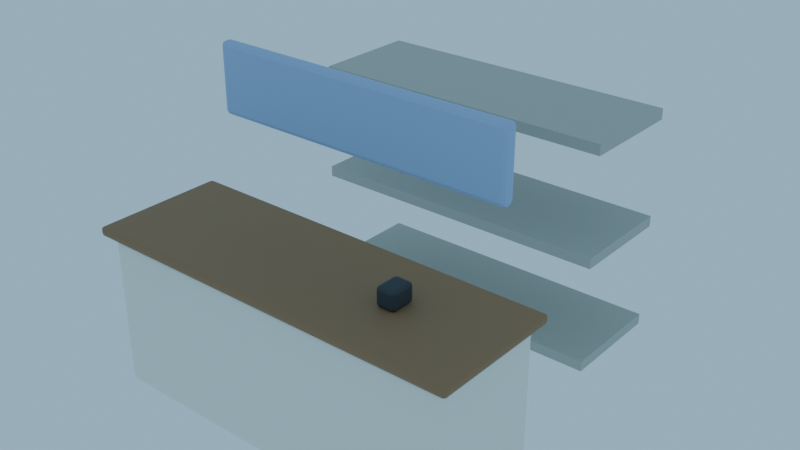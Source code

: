 # Source: LuggageCounter_blockout.blend  (saved by Blender 4.3.34; exported with 4.5.12 LTS)
import bpy
from mathutils import Matrix  # noqa: F401  (used for matrix-valued properties, if any)

bpy.ops.wm.read_factory_settings(use_empty=True)
scene = bpy.context.scene
scene.name = 'Scene'

# ---- collections
col_collection = bpy.data.collections.new('Collection'); scene.collection.children.link(col_collection)
col_sf04_luggagecounter = bpy.data.collections.new('SF04_LuggageCounter'); scene.collection.children.link(col_sf04_luggagecounter)

# ---- materials (node trees are filled in below, after node groups)
mat_m_luggagecounter_white = bpy.data.materials.new('M_LuggageCounter_White')
mat_m_luggagecounter_white.diffuse_color = (0.8879, 0.8632, 0.7913, 1.0)
mat_m_luggagecounter_wood = bpy.data.materials.new('M_LuggageCounter_Wood')
mat_m_luggagecounter_wood.diffuse_color = (0.3231, 0.1714, 0.08022, 1.0)
mat_m_luggagecounter_blue = bpy.data.materials.new('M_LuggageCounter_Blue')
mat_m_luggagecounter_blue.diffuse_color = (0.3372, 0.4735, 0.7454, 1.0)
mat_m_luggagecounter_concrete = bpy.data.materials.new('M_LuggageCounter_Concrete')
mat_m_luggagecounter_concrete.diffuse_color = (0.4851, 0.4678, 0.4233, 1.0)
mat_m_luggagecounter_asphalt = bpy.data.materials.new('M_LuggageCounter_Asphalt')
mat_m_luggagecounter_asphalt.diffuse_color = (0.04231, 0.04667, 0.05448, 1.0)

# ---- material node trees
mat_m_luggagecounter_white.use_nodes = True; mat_m_luggagecounter_white.node_tree.nodes.clear()
_N = mat_m_luggagecounter_white.node_tree.nodes; _L = mat_m_luggagecounter_white.node_tree.links
n0 = _N.new('ShaderNodeBsdfPrincipled'); n0.name = 'Principled BSDF'; n0.location = (10, 300)
n0.inputs[0].default_value = (0.8879, 0.8632, 0.7913, 1.0)
n0.inputs[2].default_value = 0.65
n1 = _N.new('ShaderNodeOutputMaterial'); n1.name = 'Material Output'; n1.location = (300, 300)
_L.new(n0.outputs[0], n1.inputs[0])
n1.is_active_output = True
mat_m_luggagecounter_wood.use_nodes = True; mat_m_luggagecounter_wood.node_tree.nodes.clear()
_N = mat_m_luggagecounter_wood.node_tree.nodes; _L = mat_m_luggagecounter_wood.node_tree.links
n0 = _N.new('ShaderNodeBsdfPrincipled'); n0.name = 'Principled BSDF'; n0.location = (10, 300)
n0.inputs[0].default_value = (0.3231, 0.1714, 0.08022, 1.0)
n0.inputs[2].default_value = 0.65
n1 = _N.new('ShaderNodeOutputMaterial'); n1.name = 'Material Output'; n1.location = (300, 300)
_L.new(n0.outputs[0], n1.inputs[0])
n1.is_active_output = True
mat_m_luggagecounter_blue.use_nodes = True; mat_m_luggagecounter_blue.node_tree.nodes.clear()
_N = mat_m_luggagecounter_blue.node_tree.nodes; _L = mat_m_luggagecounter_blue.node_tree.links
n0 = _N.new('ShaderNodeBsdfPrincipled'); n0.name = 'Principled BSDF'; n0.location = (10, 300)
n0.inputs[0].default_value = (0.3372, 0.4735, 0.7454, 1.0)
n0.inputs[2].default_value = 0.65
n1 = _N.new('ShaderNodeOutputMaterial'); n1.name = 'Material Output'; n1.location = (300, 300)
_L.new(n0.outputs[0], n1.inputs[0])
n1.is_active_output = True
mat_m_luggagecounter_concrete.use_nodes = True; mat_m_luggagecounter_concrete.node_tree.nodes.clear()
_N = mat_m_luggagecounter_concrete.node_tree.nodes; _L = mat_m_luggagecounter_concrete.node_tree.links
n0 = _N.new('ShaderNodeBsdfPrincipled'); n0.name = 'Principled BSDF'; n0.location = (10, 300)
n0.inputs[0].default_value = (0.4851, 0.4678, 0.4233, 1.0)
n0.inputs[2].default_value = 0.65
n1 = _N.new('ShaderNodeOutputMaterial'); n1.name = 'Material Output'; n1.location = (300, 300)
_L.new(n0.outputs[0], n1.inputs[0])
n1.is_active_output = True
mat_m_luggagecounter_asphalt.use_nodes = True; mat_m_luggagecounter_asphalt.node_tree.nodes.clear()
_N = mat_m_luggagecounter_asphalt.node_tree.nodes; _L = mat_m_luggagecounter_asphalt.node_tree.links
n0 = _N.new('ShaderNodeBsdfPrincipled'); n0.name = 'Principled BSDF'; n0.location = (10, 300)
n0.inputs[0].default_value = (0.04231, 0.04667, 0.05448, 1.0)
n0.inputs[2].default_value = 0.65
n1 = _N.new('ShaderNodeOutputMaterial'); n1.name = 'Material Output'; n1.location = (300, 300)
_L.new(n0.outputs[0], n1.inputs[0])
n1.is_active_output = True

# ---- world
world_fx02_lightingpresetsworld = bpy.data.worlds.new('FX02_LightingPresetsWorld'); scene.world = world_fx02_lightingpresetsworld
world_fx02_lightingpresetsworld.use_nodes = True; world_fx02_lightingpresetsworld.node_tree.nodes.clear()
_N = world_fx02_lightingpresetsworld.node_tree.nodes; _L = world_fx02_lightingpresetsworld.node_tree.links
n0 = _N.new('ShaderNodeBackground'); n0.name = 'Background'; n0.location = (10, 300)
n0.inputs[0].default_value = (0.3968, 0.6724, 0.8714, 1.0)
n0.inputs[1].default_value = 0.8
n1 = _N.new('ShaderNodeOutputWorld'); n1.name = 'World Output'; n1.location = (300, 300)
_L.new(n0.outputs[0], n1.inputs[0])
n1.is_active_output = True

# ---- meshes
me_sf04_luggagecounter_counter_l0 = bpy.data.meshes.new('SF04_LuggageCounter_Counter_L0')
me_sf04_luggagecounter_counter_l0.from_pydata([(-1.16, -0.335, -0.5), (-1.16, -0.375, -0.46), (-1.2, -0.335, -0.46), (-1.16, -0.3633, -0.4883), (-1.183, -0.3581, -0.4831), (-1.188, -0.3633, -0.46), (-1.188, -0.335, -0.4883), (-1.16, -0.375, 0.46), (-1.16, -0.335, 0.5), (-1.2, -0.335, 0.46), (-1.16, -0.3633, 0.4883), (-1.183, -0.3581, 0.4831), (-1.188, -0.335, 0.4883), (-1.188, -0.3633, 0.46), (-1.16, 0.335, -0.5), (-1.2, 0.335, -0.46), (-1.16, 0.375, -0.46), (-1.188, 0.335, -0.4883), (-1.183, 0.3581, -0.4831), (-1.188, 0.3633, -0.46), (-1.16, 0.3633, -0.4883), (-1.16, 0.335, 0.5), (-1.16, 0.375, 0.46), (-1.2, 0.335, 0.46), (-1.16, 0.3633, 0.4883), (-1.183, 0.3581, 0.4831), (-1.188, 0.3633, 0.46), (-1.188, 0.335, 0.4883), (1.16, -0.335, -0.5), (1.2, -0.335, -0.46), (1.16, -0.375, -0.46), (1.188, -0.335, -0.4883), (1.183, -0.3581, -0.4831), (1.188, -0.3633, -0.46), (1.16, -0.3633, -0.4883), (1.16, -0.335, 0.5), (1.16, -0.375, 0.46), (1.2, -0.335, 0.46), (1.16, -0.3633, 0.4883), (1.183, -0.3581, 0.4831), (1.188, -0.3633, 0.46), (1.188, -0.335, 0.4883), (1.16, 0.335, -0.5), (1.16, 0.375, -0.46), (1.2, 0.335, -0.46), (1.16, 0.3633, -0.4883), (1.183, 0.3581, -0.4831), (1.188, 0.3633, -0.46), (1.188, 0.335, -0.4883), (1.16, 0.335, 0.5), (1.2, 0.335, 0.46), (1.16, 0.375, 0.46), (1.188, 0.335, 0.4883), (1.183, 0.3581, 0.4831), (1.188, 0.3633, 0.46), (1.16, 0.3633, 0.4883)], [], [(30, 36, 7, 1), (44, 50, 37, 29), (49, 21, 8, 35), (2, 9, 23, 15), (16, 22, 51, 43), (0, 3, 4, 6), (1, 5, 4, 3), (2, 6, 4, 5), (7, 10, 11, 13), (8, 12, 11, 10), (9, 13, 11, 12), (14, 17, 18, 20), (15, 19, 18, 17), (16, 20, 18, 19), (21, 24, 25, 27), (22, 26, 25, 24), (23, 27, 25, 26), (28, 31, 32, 34), (29, 33, 32, 31), (30, 34, 32, 33), (35, 38, 39, 41), (36, 40, 39, 38), (37, 41, 39, 40), (42, 45, 46, 48), (43, 47, 46, 45), (44, 48, 46, 47), (49, 52, 53, 55), (50, 54, 53, 52), (51, 55, 53, 54), (14, 0, 6, 17), (17, 6, 2, 15), (1, 7, 13, 5), (5, 13, 9, 2), (8, 21, 27, 12), (12, 27, 23, 9), (22, 16, 19, 26), (26, 19, 15, 23), (42, 14, 20, 45), (45, 20, 16, 43), (21, 49, 55, 24), (24, 55, 51, 22), (50, 44, 47, 54), (54, 47, 43, 51), (28, 42, 48, 31), (31, 48, 44, 29), (49, 35, 41, 52), (52, 41, 37, 50), (36, 30, 33, 40), (40, 33, 29, 37), (0, 28, 34, 3), (3, 34, 30, 1), (35, 8, 10, 38), (38, 10, 7, 36), (14, 42, 28, 0)])
me_sf04_luggagecounter_counter_l0.materials.append(mat_m_luggagecounter_white)
me_sf04_luggagecounter_counter_l0.update()
me_sf04_luggagecounter_countertop_l0 = bpy.data.meshes.new('SF04_LuggageCounter_CounterTop_L0')
me_sf04_luggagecounter_countertop_l0.from_pydata([(-1.23, -0.405, -0.03), (-1.23, -0.425, -0.01), (-1.25, -0.405, -0.01), (-1.23, -0.4191, -0.02414), (-1.242, -0.4165, -0.02155), (-1.244, -0.4191, -0.01), (-1.244, -0.405, -0.02414), (-1.23, -0.425, 0.01), (-1.23, -0.405, 0.03), (-1.25, -0.405, 0.01), (-1.23, -0.4191, 0.02414), (-1.242, -0.4165, 0.02155), (-1.244, -0.405, 0.02414), (-1.244, -0.4191, 0.01), (-1.23, 0.405, -0.03), (-1.25, 0.405, -0.01), (-1.23, 0.425, -0.01), (-1.244, 0.405, -0.02414), (-1.242, 0.4165, -0.02155), (-1.244, 0.4191, -0.01), (-1.23, 0.4191, -0.02414), (-1.23, 0.405, 0.03), (-1.23, 0.425, 0.01), (-1.25, 0.405, 0.01), (-1.23, 0.4191, 0.02414), (-1.242, 0.4165, 0.02155), (-1.244, 0.4191, 0.01), (-1.244, 0.405, 0.02414), (1.23, -0.405, -0.03), (1.25, -0.405, -0.01), (1.23, -0.425, -0.01), (1.244, -0.405, -0.02414), (1.242, -0.4165, -0.02155), (1.244, -0.4191, -0.01), (1.23, -0.4191, -0.02414), (1.23, -0.405, 0.03), (1.23, -0.425, 0.01), (1.25, -0.405, 0.01), (1.23, -0.4191, 0.02414), (1.242, -0.4165, 0.02155), (1.244, -0.4191, 0.01), (1.244, -0.405, 0.02414), (1.23, 0.405, -0.03), (1.23, 0.425, -0.01), (1.25, 0.405, -0.01), (1.23, 0.4191, -0.02414), (1.242, 0.4165, -0.02155), (1.244, 0.4191, -0.01), (1.244, 0.405, -0.02414), (1.23, 0.405, 0.03), (1.25, 0.405, 0.01), (1.23, 0.425, 0.01), (1.244, 0.405, 0.02414), (1.242, 0.4165, 0.02155), (1.244, 0.4191, 0.01), (1.23, 0.4191, 0.02414)], [], [(30, 36, 7, 1), (44, 50, 37, 29), (49, 21, 8, 35), (2, 9, 23, 15), (16, 22, 51, 43), (0, 3, 4, 6), (1, 5, 4, 3), (2, 6, 4, 5), (7, 10, 11, 13), (8, 12, 11, 10), (9, 13, 11, 12), (14, 17, 18, 20), (15, 19, 18, 17), (16, 20, 18, 19), (21, 24, 25, 27), (22, 26, 25, 24), (23, 27, 25, 26), (28, 31, 32, 34), (29, 33, 32, 31), (30, 34, 32, 33), (35, 38, 39, 41), (36, 40, 39, 38), (37, 41, 39, 40), (42, 45, 46, 48), (43, 47, 46, 45), (44, 48, 46, 47), (49, 52, 53, 55), (50, 54, 53, 52), (51, 55, 53, 54), (14, 0, 6, 17), (17, 6, 2, 15), (1, 7, 13, 5), (5, 13, 9, 2), (8, 21, 27, 12), (12, 27, 23, 9), (22, 16, 19, 26), (26, 19, 15, 23), (42, 14, 20, 45), (45, 20, 16, 43), (21, 49, 55, 24), (24, 55, 51, 22), (50, 44, 47, 54), (54, 47, 43, 51), (28, 42, 48, 31), (31, 48, 44, 29), (49, 35, 41, 52), (52, 41, 37, 50), (36, 30, 33, 40), (40, 33, 29, 37), (0, 28, 34, 3), (3, 34, 30, 1), (35, 8, 10, 38), (38, 10, 7, 36), (14, 42, 28, 0)])
me_sf04_luggagecounter_countertop_l0.materials.append(mat_m_luggagecounter_wood)
me_sf04_luggagecounter_countertop_l0.update()
me_sf04_luggagecounter_sign_l0 = bpy.data.meshes.new('SF04_LuggageCounter_Sign_L0')
me_sf04_luggagecounter_sign_l0.from_pydata([(-0.97, -0.01, -0.225), (-0.97, -0.04, -0.195), (-1.0, -0.01, -0.195), (-0.97, -0.03121, -0.2162), (-0.9873, -0.02732, -0.2123), (-0.9912, -0.03121, -0.195), (-0.9912, -0.01, -0.2162), (-0.97, -0.04, 0.195), (-0.97, -0.01, 0.225), (-1.0, -0.01, 0.195), (-0.97, -0.03121, 0.2162), (-0.9873, -0.02732, 0.2123), (-0.9912, -0.01, 0.2162), (-0.9912, -0.03121, 0.195), (-0.97, 0.01, -0.225), (-1.0, 0.01, -0.195), (-0.97, 0.04, -0.195), (-0.9912, 0.01, -0.2162), (-0.9873, 0.02732, -0.2123), (-0.9912, 0.03121, -0.195), (-0.97, 0.03121, -0.2162), (-0.97, 0.01, 0.225), (-0.97, 0.04, 0.195), (-1.0, 0.01, 0.195), (-0.97, 0.03121, 0.2162), (-0.9873, 0.02732, 0.2123), (-0.9912, 0.03121, 0.195), (-0.9912, 0.01, 0.2162), (0.97, -0.01, -0.225), (1.0, -0.01, -0.195), (0.97, -0.04, -0.195), (0.9912, -0.01, -0.2162), (0.9873, -0.02732, -0.2123), (0.9912, -0.03121, -0.195), (0.97, -0.03121, -0.2162), (0.97, -0.01, 0.225), (0.97, -0.04, 0.195), (1.0, -0.01, 0.195), (0.97, -0.03121, 0.2162), (0.9873, -0.02732, 0.2123), (0.9912, -0.03121, 0.195), (0.9912, -0.01, 0.2162), (0.97, 0.01, -0.225), (0.97, 0.04, -0.195), (1.0, 0.01, -0.195), (0.97, 0.03121, -0.2162), (0.9873, 0.02732, -0.2123), (0.9912, 0.03121, -0.195), (0.9912, 0.01, -0.2162), (0.97, 0.01, 0.225), (1.0, 0.01, 0.195), (0.97, 0.04, 0.195), (0.9912, 0.01, 0.2162), (0.9873, 0.02732, 0.2123), (0.9912, 0.03121, 0.195), (0.97, 0.03121, 0.2162)], [], [(30, 36, 7, 1), (44, 50, 37, 29), (49, 21, 8, 35), (2, 9, 23, 15), (16, 22, 51, 43), (0, 3, 4, 6), (1, 5, 4, 3), (2, 6, 4, 5), (7, 10, 11, 13), (8, 12, 11, 10), (9, 13, 11, 12), (14, 17, 18, 20), (15, 19, 18, 17), (16, 20, 18, 19), (21, 24, 25, 27), (22, 26, 25, 24), (23, 27, 25, 26), (28, 31, 32, 34), (29, 33, 32, 31), (30, 34, 32, 33), (35, 38, 39, 41), (36, 40, 39, 38), (37, 41, 39, 40), (42, 45, 46, 48), (43, 47, 46, 45), (44, 48, 46, 47), (49, 52, 53, 55), (50, 54, 53, 52), (51, 55, 53, 54), (14, 0, 6, 17), (17, 6, 2, 15), (1, 7, 13, 5), (5, 13, 9, 2), (8, 21, 27, 12), (12, 27, 23, 9), (22, 16, 19, 26), (26, 19, 15, 23), (42, 14, 20, 45), (45, 20, 16, 43), (21, 49, 55, 24), (24, 55, 51, 22), (50, 44, 47, 54), (54, 47, 43, 51), (28, 42, 48, 31), (31, 48, 44, 29), (49, 35, 41, 52), (52, 41, 37, 50), (36, 30, 33, 40), (40, 33, 29, 37), (0, 28, 34, 3), (3, 34, 30, 1), (35, 8, 10, 38), (38, 10, 7, 36), (14, 42, 28, 0)])
me_sf04_luggagecounter_sign_l0.materials.append(mat_m_luggagecounter_blue)
me_sf04_luggagecounter_sign_l0.update()
me_sf04_luggagecounter_storageshelf0_l0 = bpy.data.meshes.new('SF04_LuggageCounter_StorageShelf0_L0')
me_sf04_luggagecounter_storageshelf0_l0.from_pydata([(-1.0, -0.35, -0.035), (-1.0, -0.35, 0.035), (-1.0, 0.35, -0.035), (-1.0, 0.35, 0.035), (1.0, -0.35, -0.035), (1.0, -0.35, 0.035), (1.0, 0.35, -0.035), (1.0, 0.35, 0.035)], [], [(0, 1, 3, 2), (2, 3, 7, 6), (6, 7, 5, 4), (4, 5, 1, 0), (2, 6, 4, 0), (7, 3, 1, 5)])
me_sf04_luggagecounter_storageshelf0_l0.materials.append(mat_m_luggagecounter_concrete)
me_sf04_luggagecounter_storageshelf0_l0.update()
me_sf04_luggagecounter_storageshelf1_l0 = bpy.data.meshes.new('SF04_LuggageCounter_StorageShelf1_L0')
me_sf04_luggagecounter_storageshelf1_l0.from_pydata([(-1.0, -0.35, -0.035), (-1.0, -0.35, 0.035), (-1.0, 0.35, -0.035), (-1.0, 0.35, 0.035), (1.0, -0.35, -0.035), (1.0, -0.35, 0.035), (1.0, 0.35, -0.035), (1.0, 0.35, 0.035)], [], [(0, 1, 3, 2), (2, 3, 7, 6), (6, 7, 5, 4), (4, 5, 1, 0), (2, 6, 4, 0), (7, 3, 1, 5)])
me_sf04_luggagecounter_storageshelf1_l0.materials.append(mat_m_luggagecounter_concrete)
me_sf04_luggagecounter_storageshelf1_l0.update()
me_sf04_luggagecounter_storageshelf2_l0 = bpy.data.meshes.new('SF04_LuggageCounter_StorageShelf2_L0')
me_sf04_luggagecounter_storageshelf2_l0.from_pydata([(-1.0, -0.35, -0.035), (-1.0, -0.35, 0.035), (-1.0, 0.35, -0.035), (-1.0, 0.35, 0.035), (1.0, -0.35, -0.035), (1.0, -0.35, 0.035), (1.0, 0.35, -0.035), (1.0, 0.35, 0.035)], [], [(0, 1, 3, 2), (2, 3, 7, 6), (6, 7, 5, 4), (4, 5, 1, 0), (2, 6, 4, 0), (7, 3, 1, 5)])
me_sf04_luggagecounter_storageshelf2_l0.materials.append(mat_m_luggagecounter_concrete)
me_sf04_luggagecounter_storageshelf2_l0.update()
me_sf04_luggagecounter_scanner_l0 = bpy.data.meshes.new('SF04_LuggageCounter_Scanner_L0')
me_sf04_luggagecounter_scanner_l0.from_pydata([(-0.04, -0.06, -0.06), (-0.04, -0.08, -0.04), (-0.06, -0.06, -0.04), (-0.04, -0.07414, -0.05414), (-0.05155, -0.07155, -0.05155), (-0.05414, -0.07414, -0.04), (-0.05414, -0.06, -0.05414), (-0.04, -0.08, 0.04), (-0.04, -0.06, 0.06), (-0.06, -0.06, 0.04), (-0.04, -0.07414, 0.05414), (-0.05155, -0.07155, 0.05155), (-0.05414, -0.06, 0.05414), (-0.05414, -0.07414, 0.04), (-0.04, 0.06, -0.06), (-0.06, 0.06, -0.04), (-0.04, 0.08, -0.04), (-0.05414, 0.06, -0.05414), (-0.05155, 0.07155, -0.05155), (-0.05414, 0.07414, -0.04), (-0.04, 0.07414, -0.05414), (-0.04, 0.06, 0.06), (-0.04, 0.08, 0.04), (-0.06, 0.06, 0.04), (-0.04, 0.07414, 0.05414), (-0.05155, 0.07155, 0.05155), (-0.05414, 0.07414, 0.04), (-0.05414, 0.06, 0.05414), (0.04, -0.06, -0.06), (0.06, -0.06, -0.04), (0.04, -0.08, -0.04), (0.05414, -0.06, -0.05414), (0.05155, -0.07155, -0.05155), (0.05414, -0.07414, -0.04), (0.04, -0.07414, -0.05414), (0.04, -0.06, 0.06), (0.04, -0.08, 0.04), (0.06, -0.06, 0.04), (0.04, -0.07414, 0.05414), (0.05155, -0.07155, 0.05155), (0.05414, -0.07414, 0.04), (0.05414, -0.06, 0.05414), (0.04, 0.06, -0.06), (0.04, 0.08, -0.04), (0.06, 0.06, -0.04), (0.04, 0.07414, -0.05414), (0.05155, 0.07155, -0.05155), (0.05414, 0.07414, -0.04), (0.05414, 0.06, -0.05414), (0.04, 0.06, 0.06), (0.06, 0.06, 0.04), (0.04, 0.08, 0.04), (0.05414, 0.06, 0.05414), (0.05155, 0.07155, 0.05155), (0.05414, 0.07414, 0.04), (0.04, 0.07414, 0.05414)], [], [(30, 36, 7, 1), (44, 50, 37, 29), (49, 21, 8, 35), (2, 9, 23, 15), (16, 22, 51, 43), (0, 3, 4, 6), (1, 5, 4, 3), (2, 6, 4, 5), (7, 10, 11, 13), (8, 12, 11, 10), (9, 13, 11, 12), (14, 17, 18, 20), (15, 19, 18, 17), (16, 20, 18, 19), (21, 24, 25, 27), (22, 26, 25, 24), (23, 27, 25, 26), (28, 31, 32, 34), (29, 33, 32, 31), (30, 34, 32, 33), (35, 38, 39, 41), (36, 40, 39, 38), (37, 41, 39, 40), (42, 45, 46, 48), (43, 47, 46, 45), (44, 48, 46, 47), (49, 52, 53, 55), (50, 54, 53, 52), (51, 55, 53, 54), (14, 0, 6, 17), (17, 6, 2, 15), (1, 7, 13, 5), (5, 13, 9, 2), (8, 21, 27, 12), (12, 27, 23, 9), (22, 16, 19, 26), (26, 19, 15, 23), (42, 14, 20, 45), (45, 20, 16, 43), (21, 49, 55, 24), (24, 55, 51, 22), (50, 44, 47, 54), (54, 47, 43, 51), (28, 42, 48, 31), (31, 48, 44, 29), (49, 35, 41, 52), (52, 41, 37, 50), (36, 30, 33, 40), (40, 33, 29, 37), (0, 28, 34, 3), (3, 34, 30, 1), (35, 8, 10, 38), (38, 10, 7, 36), (14, 42, 28, 0)])
me_sf04_luggagecounter_scanner_l0.materials.append(mat_m_luggagecounter_asphalt)
me_sf04_luggagecounter_scanner_l0.update()

# ---- objects
ob_sf04_luggagecounter_root_l0 = bpy.data.objects.new('SF04_LuggageCounter_Root_L0', None)
ob_sf04_luggagecounter_counter_l0 = bpy.data.objects.new('SF04_LuggageCounter_Counter_L0', me_sf04_luggagecounter_counter_l0)
ob_sf04_luggagecounter_countertop_l0 = bpy.data.objects.new('SF04_LuggageCounter_CounterTop_L0', me_sf04_luggagecounter_countertop_l0)
ob_sf04_luggagecounter_sign_l0 = bpy.data.objects.new('SF04_LuggageCounter_Sign_L0', me_sf04_luggagecounter_sign_l0)
ob_sf04_luggagecounter_storageshelf0_l0 = bpy.data.objects.new('SF04_LuggageCounter_StorageShelf0_L0', me_sf04_luggagecounter_storageshelf0_l0)
ob_sf04_luggagecounter_storageshelf1_l0 = bpy.data.objects.new('SF04_LuggageCounter_StorageShelf1_L0', me_sf04_luggagecounter_storageshelf1_l0)
ob_sf04_luggagecounter_storageshelf2_l0 = bpy.data.objects.new('SF04_LuggageCounter_StorageShelf2_L0', me_sf04_luggagecounter_storageshelf2_l0)
ob_sf04_luggagecounter_scanner_l0 = bpy.data.objects.new('SF04_LuggageCounter_Scanner_L0', me_sf04_luggagecounter_scanner_l0)

# ---- transforms, parenting, visibility, modifiers, constraints
ob_sf04_luggagecounter_root_l0.location = (0.0, 0.0, 0.0)
ob_sf04_luggagecounter_root_l0.empty_display_size = 0.1
ob_sf04_luggagecounter_counter_l0.parent = ob_sf04_luggagecounter_root_l0
ob_sf04_luggagecounter_counter_l0.location = (0.0, -0.7625, 0.5)
ob_sf04_luggagecounter_countertop_l0.parent = ob_sf04_luggagecounter_root_l0
ob_sf04_luggagecounter_countertop_l0.location = (0.0, -0.7625, 1.03)
ob_sf04_luggagecounter_sign_l0.parent = ob_sf04_luggagecounter_root_l0
ob_sf04_luggagecounter_sign_l0.location = (0.0, -0.3625, 1.8)
ob_sf04_luggagecounter_storageshelf0_l0.parent = ob_sf04_luggagecounter_root_l0
ob_sf04_luggagecounter_storageshelf0_l0.location = (0.0, 0.8375, 0.2)
ob_sf04_luggagecounter_storageshelf1_l0.parent = ob_sf04_luggagecounter_root_l0
ob_sf04_luggagecounter_storageshelf1_l0.location = (0.0, 0.8375, 0.9)
ob_sf04_luggagecounter_storageshelf2_l0.parent = ob_sf04_luggagecounter_root_l0
ob_sf04_luggagecounter_storageshelf2_l0.location = (0.0, 0.8375, 1.6)
ob_sf04_luggagecounter_scanner_l0.parent = ob_sf04_luggagecounter_root_l0
ob_sf04_luggagecounter_scanner_l0.location = (0.6, -0.7625, 1.12)

# ---- collection membership
col_sf04_luggagecounter.objects.link(ob_sf04_luggagecounter_root_l0)
col_sf04_luggagecounter.objects.link(ob_sf04_luggagecounter_counter_l0)
col_sf04_luggagecounter.objects.link(ob_sf04_luggagecounter_countertop_l0)
col_sf04_luggagecounter.objects.link(ob_sf04_luggagecounter_sign_l0)
col_sf04_luggagecounter.objects.link(ob_sf04_luggagecounter_storageshelf0_l0)
col_sf04_luggagecounter.objects.link(ob_sf04_luggagecounter_storageshelf1_l0)
col_sf04_luggagecounter.objects.link(ob_sf04_luggagecounter_storageshelf2_l0)
col_sf04_luggagecounter.objects.link(ob_sf04_luggagecounter_scanner_l0)

# ---- scene / render settings (as saved in the file)
scene.frame_start = 1; scene.frame_end = 250; scene.frame_set(1)
scene.render.engine = 'BLENDER_WORKBENCH'
bpy.context.view_layer.update()

# ---- added for rendering (the .blend has no active camera): camera
cam_auto = bpy.data.cameras.new('AutoCamera')
cam_auto.lens = 50.0
cam_auto.sensor_width = 36.0
cam_auto.clip_end = 1000.0
ob_auto_camera = bpy.data.objects.new('AutoCamera', cam_auto)
scene.collection.objects.link(ob_auto_camera)
ob_auto_camera.location = (3.69989, -4.43986, 3.97241)
ob_auto_camera.rotation_euler = (1.09748, -7.21219e-08, 0.694738)
scene.camera = ob_auto_camera
bpy.context.view_layer.update()
